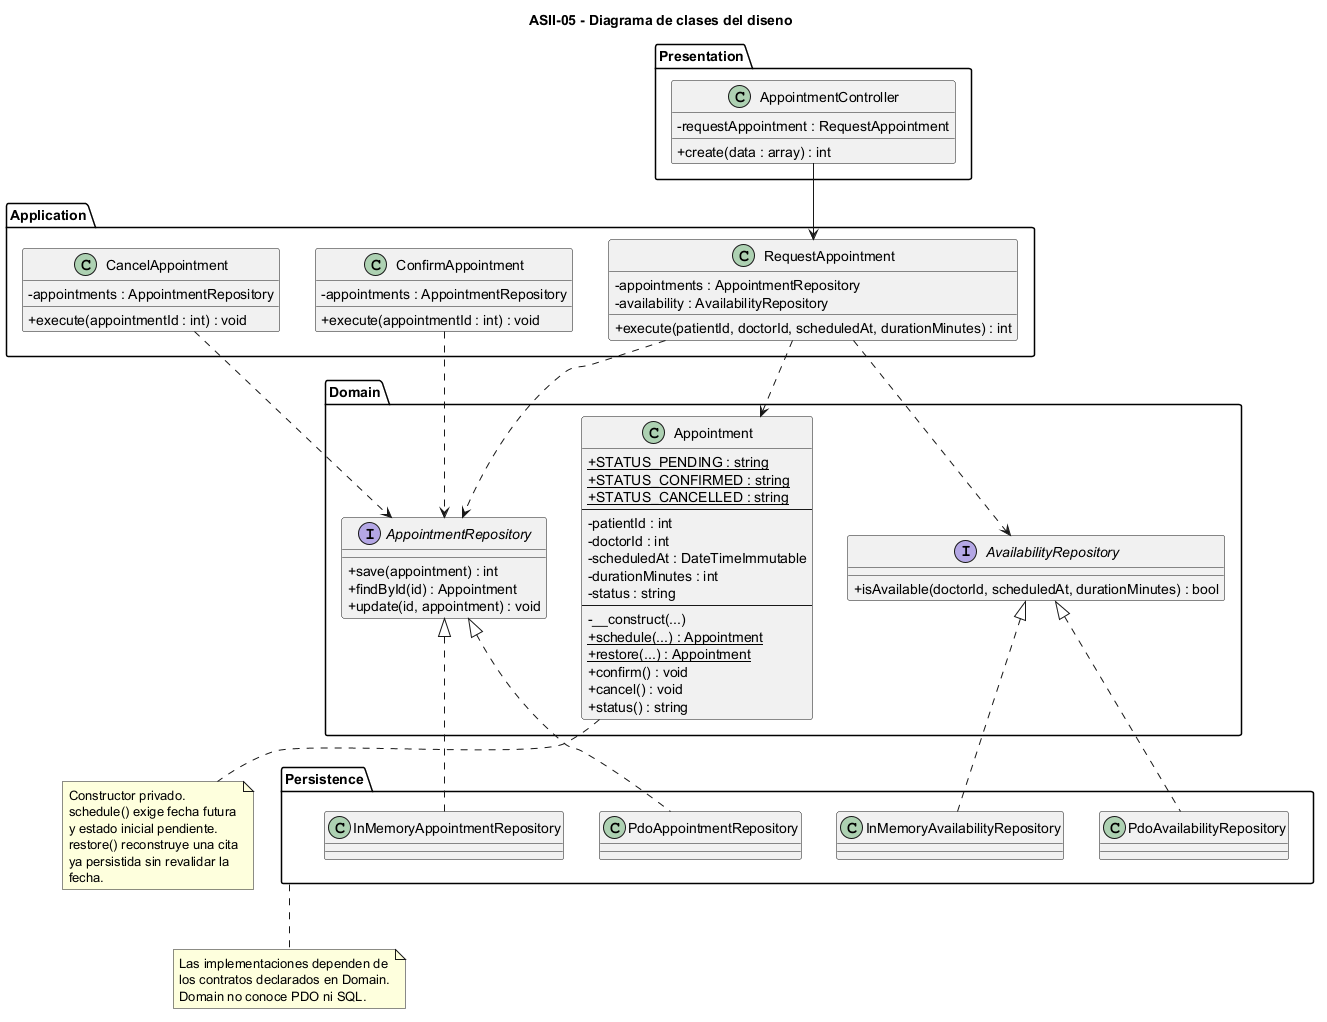

The diagram above was rendered by PlantUML. Its source (embedded in the PNG):
@startuml
title ASII-05 - Diagrama de clases del diseno

skinparam shadowing false
skinparam classAttributeIconSize 0

package Presentation {
  class AppointmentController {
    - requestAppointment : RequestAppointment
    + create(data : array) : int
  }
}

package Application {
  class RequestAppointment {
    - appointments : AppointmentRepository
    - availability : AvailabilityRepository
    + execute(patientId, doctorId, scheduledAt, durationMinutes) : int
  }
  class ConfirmAppointment {
    - appointments : AppointmentRepository
    + execute(appointmentId : int) : void
  }
  class CancelAppointment {
    - appointments : AppointmentRepository
    + execute(appointmentId : int) : void
  }
}

package Domain {
  class Appointment {
    + {static} STATUS_PENDING : string
    + {static} STATUS_CONFIRMED : string
    + {static} STATUS_CANCELLED : string
    --
    - patientId : int
    - doctorId : int
    - scheduledAt : DateTimeImmutable
    - durationMinutes : int
    - status : string
    --
    - __construct(...)
    + {static} schedule(...) : Appointment
    + {static} restore(...) : Appointment
    + confirm() : void
    + cancel() : void
    + status() : string
  }

  interface AppointmentRepository {
    + save(appointment) : int
    + findById(id) : Appointment
    + update(id, appointment) : void
  }

  interface AvailabilityRepository {
    + isAvailable(doctorId, scheduledAt, durationMinutes) : bool
  }
}

package Persistence {
  class PdoAppointmentRepository
  class PdoAvailabilityRepository
  class InMemoryAppointmentRepository
  class InMemoryAvailabilityRepository
}

AppointmentController --> RequestAppointment

RequestAppointment ..> AppointmentRepository
RequestAppointment ..> AvailabilityRepository
RequestAppointment ..> Appointment
ConfirmAppointment ..> AppointmentRepository
CancelAppointment ..> AppointmentRepository

AppointmentRepository <|.. PdoAppointmentRepository
AppointmentRepository <|.. InMemoryAppointmentRepository
AvailabilityRepository <|.. PdoAvailabilityRepository
AvailabilityRepository <|.. InMemoryAvailabilityRepository

note bottom of Appointment
Constructor privado.
schedule() exige fecha futura
y estado inicial pendiente.
restore() reconstruye una cita
ya persistida sin revalidar la
fecha.
end note

note bottom of Persistence
Las implementaciones dependen de
los contratos declarados en Domain.
Domain no conoce PDO ni SQL.
end note

@enduml